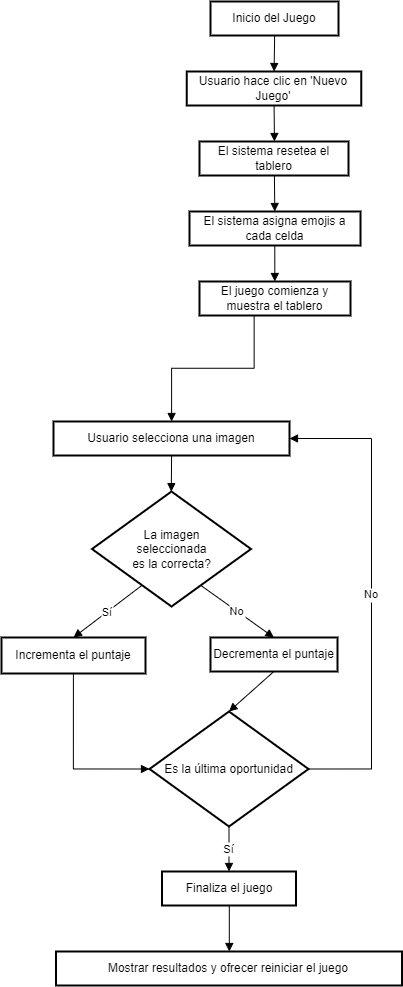

The diagram above was exported from draw.io. Its source (the exported page's mxGraphModel, read from the mxfile embedded in the PNG):
<mxGraphModel dx="1424" dy="-395" grid="1" gridSize="10" guides="1" tooltips="1" connect="1" arrows="1" fold="1" page="1" pageScale="1" pageWidth="827" pageHeight="1169" math="0" shadow="0">
  <root>
    <mxCell id="WIyWlLk6GJQsqaUBKTNV-0" />
    <mxCell id="WIyWlLk6GJQsqaUBKTNV-1" parent="WIyWlLk6GJQsqaUBKTNV-0" />
    <mxCell id="086IKCzleFrYb6erQvGN-34" value="Inicio del Juego" style="whiteSpace=wrap;strokeWidth=2;" vertex="1" parent="WIyWlLk6GJQsqaUBKTNV-1">
      <mxGeometry x="299" y="1180" width="128" height="34" as="geometry" />
    </mxCell>
    <mxCell id="086IKCzleFrYb6erQvGN-35" value="Usuario hace clic en 'Nuevo Juego'" style="whiteSpace=wrap;strokeWidth=2;" vertex="1" parent="WIyWlLk6GJQsqaUBKTNV-1">
      <mxGeometry x="275.25" y="1250" width="174.5" height="34" as="geometry" />
    </mxCell>
    <mxCell id="086IKCzleFrYb6erQvGN-36" value="El sistema resetea el tablero" style="whiteSpace=wrap;strokeWidth=2;" vertex="1" parent="WIyWlLk6GJQsqaUBKTNV-1">
      <mxGeometry x="288" y="1320" width="149" height="34" as="geometry" />
    </mxCell>
    <mxCell id="086IKCzleFrYb6erQvGN-37" value="El sistema asigna emojis a cada celda" style="whiteSpace=wrap;strokeWidth=2;" vertex="1" parent="WIyWlLk6GJQsqaUBKTNV-1">
      <mxGeometry x="278" y="1390" width="171" height="34" as="geometry" />
    </mxCell>
    <mxCell id="086IKCzleFrYb6erQvGN-38" value="El juego comienza y muestra el tablero" style="whiteSpace=wrap;strokeWidth=2;" vertex="1" parent="WIyWlLk6GJQsqaUBKTNV-1">
      <mxGeometry x="288" y="1460" width="151" height="34" as="geometry" />
    </mxCell>
    <mxCell id="086IKCzleFrYb6erQvGN-39" value="Usuario selecciona una imagen" style="whiteSpace=wrap;strokeWidth=2;" vertex="1" parent="WIyWlLk6GJQsqaUBKTNV-1">
      <mxGeometry x="142" y="1600" width="236" height="34" as="geometry" />
    </mxCell>
    <mxCell id="086IKCzleFrYb6erQvGN-40" value="La imagen &#10;seleccionada &#10;es la correcta?" style="rhombus;strokeWidth=2;whiteSpace=wrap;" vertex="1" parent="WIyWlLk6GJQsqaUBKTNV-1">
      <mxGeometry x="180.5" y="1670" width="159" height="115" as="geometry" />
    </mxCell>
    <mxCell id="086IKCzleFrYb6erQvGN-41" value="Incrementa el puntaje" style="whiteSpace=wrap;strokeWidth=2;" vertex="1" parent="WIyWlLk6GJQsqaUBKTNV-1">
      <mxGeometry x="90" y="1816" width="144" height="36" as="geometry" />
    </mxCell>
    <mxCell id="086IKCzleFrYb6erQvGN-42" value="Decrementa el puntaje" style="whiteSpace=wrap;strokeWidth=2;" vertex="1" parent="WIyWlLk6GJQsqaUBKTNV-1">
      <mxGeometry x="299" y="1816" width="127" height="34" as="geometry" />
    </mxCell>
    <mxCell id="086IKCzleFrYb6erQvGN-44" value="Finaliza el juego" style="whiteSpace=wrap;strokeWidth=2;" vertex="1" parent="WIyWlLk6GJQsqaUBKTNV-1">
      <mxGeometry x="250.5" y="2050" width="134" height="34" as="geometry" />
    </mxCell>
    <mxCell id="086IKCzleFrYb6erQvGN-45" value="Mostrar resultados y ofrecer reiniciar el juego" style="whiteSpace=wrap;strokeWidth=2;" vertex="1" parent="WIyWlLk6GJQsqaUBKTNV-1">
      <mxGeometry x="144.5" y="2130" width="346" height="34" as="geometry" />
    </mxCell>
    <mxCell id="086IKCzleFrYb6erQvGN-46" value="" style="curved=1;startArrow=none;endArrow=block;exitX=0.5011346153914928;exitY=1.002673766192268;entryX=0.5005585798850426;entryY=0.0026737661922679227;rounded=0;" edge="1" parent="WIyWlLk6GJQsqaUBKTNV-1" source="086IKCzleFrYb6erQvGN-34" target="086IKCzleFrYb6erQvGN-35">
      <mxGeometry relative="1" as="geometry">
        <Array as="points" />
      </mxGeometry>
    </mxCell>
    <mxCell id="086IKCzleFrYb6erQvGN-47" value="" style="curved=1;startArrow=none;endArrow=block;exitX=0.5005585798850426;exitY=1.0053475323845358;entryX=0.5029195962448465;entryY=0.005347532384535845;rounded=0;" edge="1" parent="WIyWlLk6GJQsqaUBKTNV-1" source="086IKCzleFrYb6erQvGN-35" target="086IKCzleFrYb6erQvGN-36">
      <mxGeometry relative="1" as="geometry">
        <Array as="points" />
      </mxGeometry>
    </mxCell>
    <mxCell id="086IKCzleFrYb6erQvGN-48" value="" style="curved=1;startArrow=none;endArrow=block;exitX=0.5029195962448465;exitY=1.0080212985768038;entryX=0.4987551956846003;entryY=0.008021298576803768;rounded=0;" edge="1" parent="WIyWlLk6GJQsqaUBKTNV-1" source="086IKCzleFrYb6erQvGN-36" target="086IKCzleFrYb6erQvGN-37">
      <mxGeometry relative="1" as="geometry">
        <Array as="points" />
      </mxGeometry>
    </mxCell>
    <mxCell id="086IKCzleFrYb6erQvGN-49" value="" style="curved=1;startArrow=none;endArrow=block;exitX=0.4987551956846003;exitY=1.0106950647690718;entryX=0.4988054908084548;entryY=0.01069506476907169;rounded=0;" edge="1" parent="WIyWlLk6GJQsqaUBKTNV-1" source="086IKCzleFrYb6erQvGN-37" target="086IKCzleFrYb6erQvGN-38">
      <mxGeometry relative="1" as="geometry">
        <Array as="points" />
      </mxGeometry>
    </mxCell>
    <mxCell id="086IKCzleFrYb6erQvGN-50" value="" style="startArrow=none;endArrow=block;exitX=0.35813604076039884;exitY=1.0133688309613396;entryX=0.5003847025208554;entryY=0.013368830961339614;rounded=0;edgeStyle=elbowEdgeStyle;elbow=vertical;" edge="1" parent="WIyWlLk6GJQsqaUBKTNV-1" source="086IKCzleFrYb6erQvGN-38" target="086IKCzleFrYb6erQvGN-39">
      <mxGeometry relative="1" as="geometry" />
    </mxCell>
    <mxCell id="086IKCzleFrYb6erQvGN-51" value="" style="curved=1;startArrow=none;endArrow=block;exitX=0.5003847025208554;exitY=1.0160425971536076;entryX=0.4987330953403154;entryY=-0.0014072807949762965;rounded=0;" edge="1" parent="WIyWlLk6GJQsqaUBKTNV-1" source="086IKCzleFrYb6erQvGN-39" target="086IKCzleFrYb6erQvGN-40">
      <mxGeometry relative="1" as="geometry">
        <Array as="points" />
      </mxGeometry>
    </mxCell>
    <mxCell id="086IKCzleFrYb6erQvGN-52" value="Sí" style="curved=1;startArrow=none;endArrow=block;exitX=0.2074533907638187;exitY=0.998332422215134;entryX=0.5;entryY=0;rounded=0;entryDx=0;entryDy=0;" edge="1" parent="WIyWlLk6GJQsqaUBKTNV-1" source="086IKCzleFrYb6erQvGN-40" target="086IKCzleFrYb6erQvGN-41">
      <mxGeometry relative="1" as="geometry" />
    </mxCell>
    <mxCell id="086IKCzleFrYb6erQvGN-53" value="No" style="curved=1;startArrow=none;endArrow=block;exitX=0.7900127999168121;exitY=0.998332422215134;entryX=0.49891797481979455;entryY=-0.0131682227639591;rounded=0;" edge="1" parent="WIyWlLk6GJQsqaUBKTNV-1" source="086IKCzleFrYb6erQvGN-40" target="086IKCzleFrYb6erQvGN-42">
      <mxGeometry relative="1" as="geometry" />
    </mxCell>
    <mxCell id="086IKCzleFrYb6erQvGN-54" value="" style="startArrow=none;endArrow=block;exitX=0.4993035576560281;exitY=0.9895055434283089;entryX=0;entryY=0.5;rounded=0;entryDx=0;entryDy=0;edgeStyle=orthogonalEdgeStyle;" edge="1" parent="WIyWlLk6GJQsqaUBKTNV-1" source="086IKCzleFrYb6erQvGN-41" target="086IKCzleFrYb6erQvGN-59">
      <mxGeometry relative="1" as="geometry" />
    </mxCell>
    <mxCell id="086IKCzleFrYb6erQvGN-55" value="" style="curved=1;startArrow=none;endArrow=block;exitX=0.49891797481979455;exitY=0.9895055434283089;entryX=0.5;entryY=0;rounded=0;entryDx=0;entryDy=0;" edge="1" parent="WIyWlLk6GJQsqaUBKTNV-1" source="086IKCzleFrYb6erQvGN-42" target="086IKCzleFrYb6erQvGN-59">
      <mxGeometry relative="1" as="geometry">
        <Array as="points" />
      </mxGeometry>
    </mxCell>
    <mxCell id="086IKCzleFrYb6erQvGN-56" value="Sí" style="startArrow=none;endArrow=block;exitX=0.5;exitY=1;entryX=0.5;entryY=0;rounded=0;exitDx=0;exitDy=0;entryDx=0;entryDy=0;edgeStyle=orthogonalEdgeStyle;" edge="1" parent="WIyWlLk6GJQsqaUBKTNV-1" source="086IKCzleFrYb6erQvGN-59" target="086IKCzleFrYb6erQvGN-44">
      <mxGeometry relative="1" as="geometry">
        <mxPoint x="192" y="2040" as="targetPoint" />
      </mxGeometry>
    </mxCell>
    <mxCell id="086IKCzleFrYb6erQvGN-57" value="No" style="startArrow=none;endArrow=block;exitX=1;exitY=0.5;entryX=1;entryY=0.5;rounded=0;exitDx=0;exitDy=0;edgeStyle=orthogonalEdgeStyle;entryDx=0;entryDy=0;" edge="1" parent="WIyWlLk6GJQsqaUBKTNV-1" source="086IKCzleFrYb6erQvGN-59" target="086IKCzleFrYb6erQvGN-39">
      <mxGeometry relative="1" as="geometry">
        <Array as="points">
          <mxPoint x="460" y="1947" />
          <mxPoint x="460" y="1617" />
        </Array>
      </mxGeometry>
    </mxCell>
    <mxCell id="086IKCzleFrYb6erQvGN-58" value="" style="curved=1;startArrow=none;endArrow=block;exitX=0.502269801808827;exitY=0.9975268420051125;entryX=0.5008790561918578;entryY=-0.0024731579948874083;rounded=0;" edge="1" parent="WIyWlLk6GJQsqaUBKTNV-1" source="086IKCzleFrYb6erQvGN-44" target="086IKCzleFrYb6erQvGN-45">
      <mxGeometry relative="1" as="geometry">
        <Array as="points" />
      </mxGeometry>
    </mxCell>
    <mxCell id="086IKCzleFrYb6erQvGN-59" value="Es la última oportunidad" style="rhombus;strokeWidth=2;whiteSpace=wrap;" vertex="1" parent="WIyWlLk6GJQsqaUBKTNV-1">
      <mxGeometry x="238" y="1890" width="159" height="115" as="geometry" />
    </mxCell>
  </root>
</mxGraphModel>